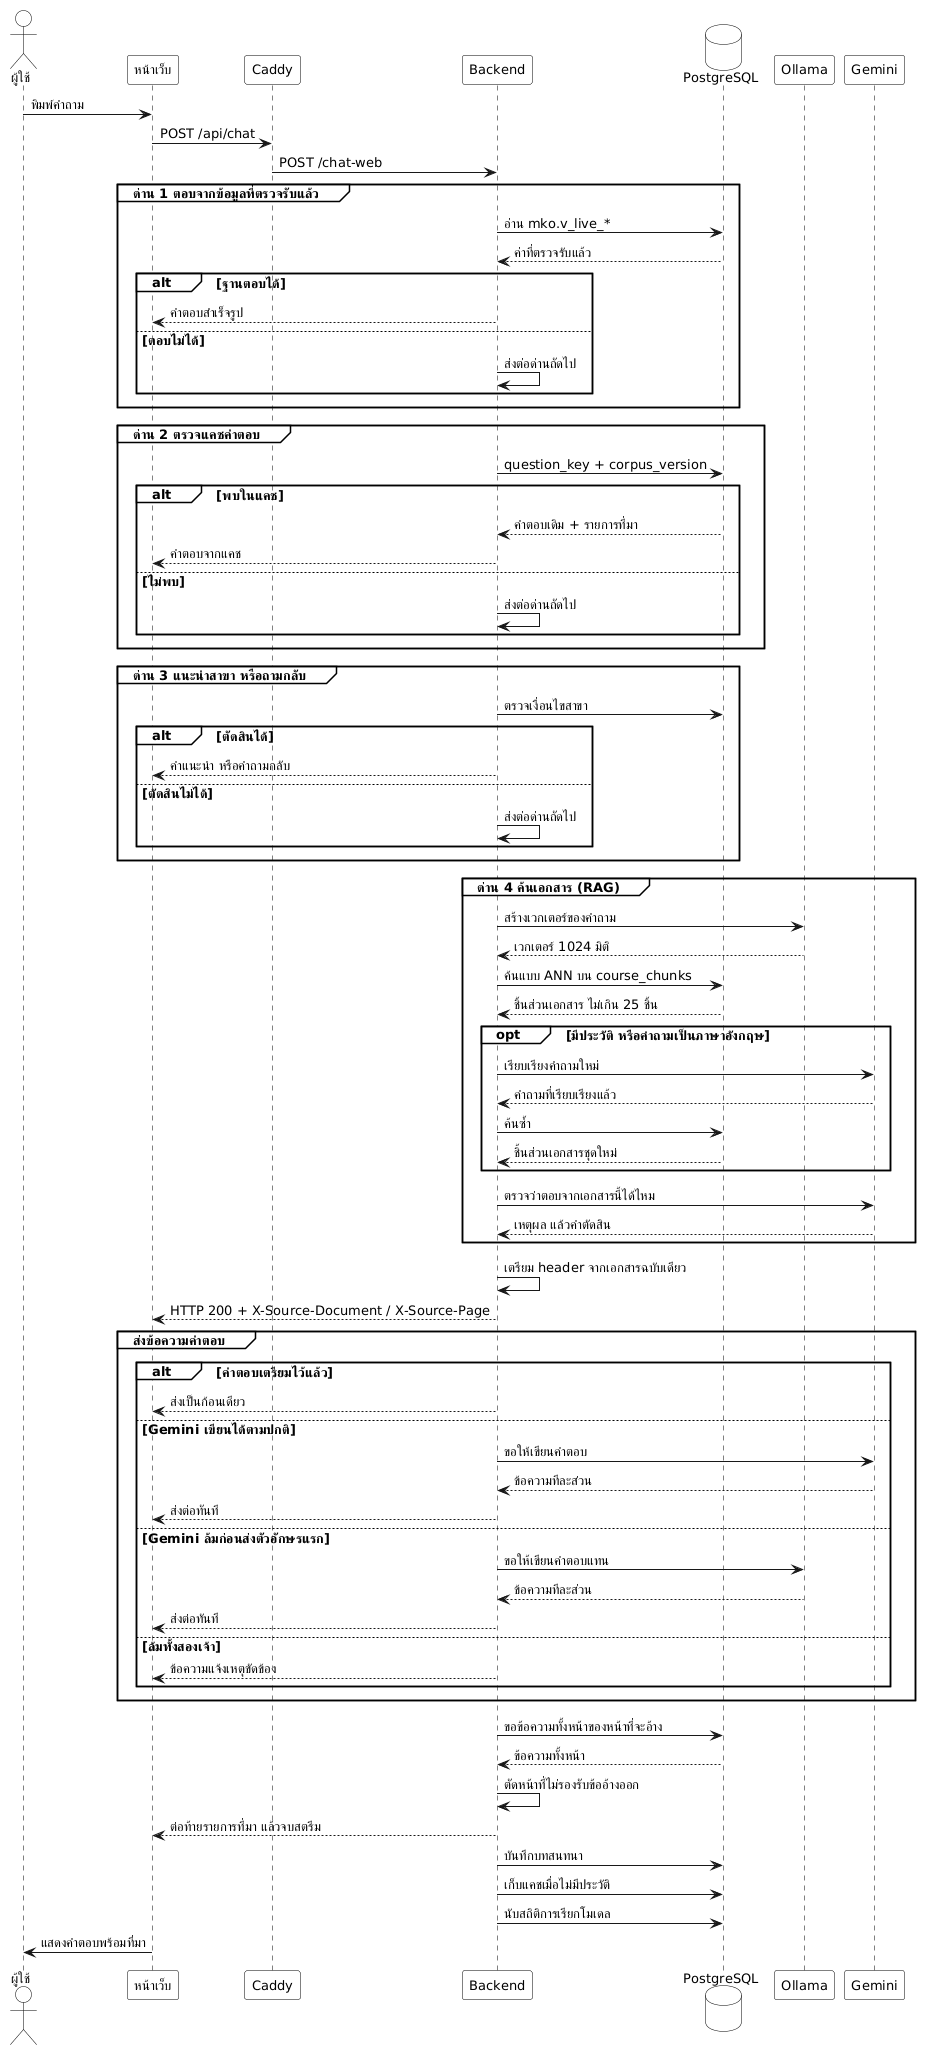

The diagram above was rendered by PlantUML. Its source (embedded in the PNG):
@startuml sequence-ai-chat
' ขั้นตอนถาม-ตอบ AI — POST /api/chat (เส้นทางที่หน้าเว็บใช้จริง)
' เขียนใหม่ 25 ต.ค. 2569 หลังพบว่าฉบับก่อนมี group/alt เปิดไว้แต่ไม่มี end
'
' หลักฐาน อ่านจากซอร์สในอิมเมจที่ deploy จริง counter-2569-10-16
'   routes/web_compat.py:173            POST /chat-web
'   routes/web_compat.py:205-220        ดึงเหตุการณ์ meta ก่อนสร้าง StreamingResponse
'   routes/web_compat.py:121-169        _source_headers()
'   services/chat.py:488-493            Prepared.source ว่างสำหรับคำตอบสาย RAG
'   services/chat.py::prepare_answer    ด่านเรียงกันแบบคืนค่าทันทีเมื่อตอบได้
'   services/chat.py:1912               _with_rag_sources() คัดที่มาหลังรู้คำตอบทั้งหมด
'   services/chat.py:2226               เก็บแคชหลังสตรีมจบ
'   services/vector_search.py:17-34     ค้นแบบ ANN ด้วย ivfflat
' คำอธิบายใต้ภาพอยู่ในหัวข้อ 3.5 ของ SCI_ADVISOR_DIAGRAMS.md

skinparam monochrome true
skinparam backgroundColor white
skinparam packageBackgroundColor white
skinparam packageBorderColor black
skinparam sequenceGroupBackgroundColor white
skinparam sequenceGroupBorderColor black
skinparam sequenceGroupHeaderFontColor black
skinparam noteBackgroundColor white
skinparam noteBorderColor black
skinparam titleBackgroundColor white
skinparam legendBackgroundColor white
skinparam shadowing false
skinparam defaultFontSize 13
skinparam sequenceMessageAlign left
skinparam participant {
  BackgroundColor white
  BorderColor black
}
skinparam actor {
  BackgroundColor white
  BorderColor black
}
skinparam database {
  BackgroundColor white
  BorderColor black
}
skinparam sequenceGroupBodyBackgroundColor white
skinparam sequenceLifeLineBorderColor black

actor "ผู้ใช้" as user
participant "หน้าเว็บ" as spa
participant "Caddy" as caddy
participant "Backend" as be
database "PostgreSQL" as db
participant "Ollama" as ol
participant "Gemini" as gm

user -> spa : พิมพ์คำถาม
spa -> caddy : POST /api/chat
caddy -> be : POST /chat-web

group ด่าน 1 ตอบจากข้อมูลที่ตรวจรับแล้ว
  be -> db : อ่าน mko.v_live_*
  db --> be : ค่าที่ตรวจรับแล้ว
  alt ฐานตอบได้
    be --> spa : คำตอบสำเร็จรูป
  else ตอบไม่ได้
    be -> be : ส่งต่อด่านถัดไป
  end
end

group ด่าน 2 ตรวจแคชคำตอบ
  be -> db : question_key + corpus_version
  alt พบในแคช
    db --> be : คำตอบเดิม + รายการที่มา
    be --> spa : คำตอบจากแคช
  else ไม่พบ
    be -> be : ส่งต่อด่านถัดไป
  end
end

group ด่าน 3 แนะนำสาขา หรือถามกลับ
  be -> db : ตรวจเงื่อนไขสาขา
  alt ตัดสินได้
    be --> spa : คำแนะนำ หรือคำถามกลับ
  else ตัดสินไม่ได้
    be -> be : ส่งต่อด่านถัดไป
  end
end

group ด่าน 4 ค้นเอกสาร (RAG)
  be -> ol : สร้างเวกเตอร์ของคำถาม
  ol --> be : เวกเตอร์ 1024 มิติ
  be -> db : ค้นแบบ ANN บน course_chunks
  db --> be : ชิ้นส่วนเอกสาร ไม่เกิน 25 ชิ้น
  opt มีประวัติ หรือคำถามเป็นภาษาอังกฤษ
    be -> gm : เรียบเรียงคำถามใหม่
    gm --> be : คำถามที่เรียบเรียงแล้ว
    be -> db : ค้นซ้ำ
    db --> be : ชิ้นส่วนเอกสารชุดใหม่
  end
  be -> gm : ตรวจว่าตอบจากเอกสารนี้ได้ไหม
  gm --> be : เหตุผล แล้วคำตัดสิน
end

be -> be : เตรียม header จากเอกสารฉบับเดียว
be --> spa : HTTP 200 + X-Source-Document / X-Source-Page

group ส่งข้อความคำตอบ
  alt คำตอบเตรียมไว้แล้ว
    be --> spa : ส่งเป็นก้อนเดียว
  else Gemini เขียนได้ตามปกติ
    be -> gm : ขอให้เขียนคำตอบ
    gm --> be : ข้อความทีละส่วน
    be --> spa : ส่งต่อทันที
  else Gemini ล้มก่อนส่งตัวอักษรแรก
    be -> ol : ขอให้เขียนคำตอบแทน
    ol --> be : ข้อความทีละส่วน
    be --> spa : ส่งต่อทันที
  else ล้มทั้งสองเจ้า
    be --> spa : ข้อความแจ้งเหตุขัดข้อง
  end
end

be -> db : ขอข้อความทั้งหน้าของหน้าที่จะอ้าง
db --> be : ข้อความทั้งหน้า
be -> be : ตัดหน้าที่ไม่รองรับข้ออ้างออก
be --> spa : ต่อท้ายรายการที่มา แล้วจบสตรีม

be -> db : บันทึกบทสนทนา
be -> db : เก็บแคชเมื่อไม่มีประวัติ
be -> db : นับสถิติการเรียกโมเดล

spa -> user : แสดงคำตอบพร้อมที่มา

@enduml